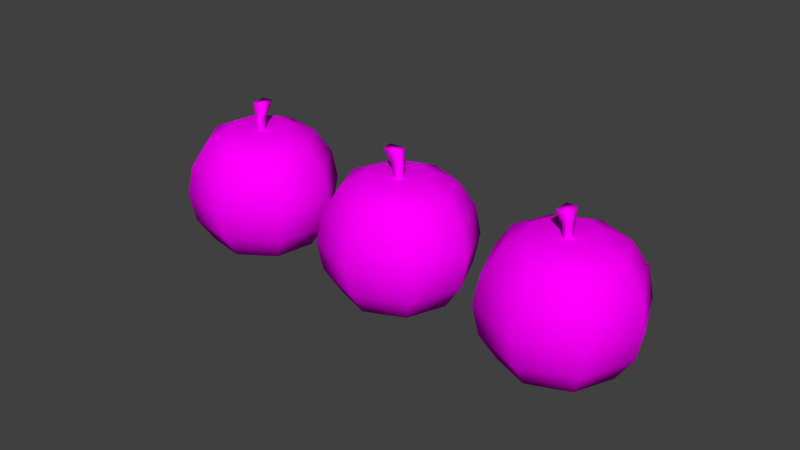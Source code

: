 # Source: 729d7926ca6a4b66974c5ca739bfcc67.blend.blend  (saved by Blender 2.75.0; exported with 4.5.12 LTS)
import bpy
from mathutils import Matrix  # noqa: F401  (used for matrix-valued properties, if any)

bpy.ops.wm.read_factory_settings(use_empty=True)
scene = bpy.context.scene
scene.name = 'Scene'

# ---- collections
col_collection_1 = bpy.data.collections.new('Collection 1'); scene.collection.children.link(col_collection_1)

# ---- images (referenced by path relative to the original .blend; pixels are not part of the script)
import os
ASSET_DIR = os.environ.get("B2B_ASSET_DIR", "")  # directory of the original .blend (textures are referenced by path, not embedded)
HERE = os.path.dirname(os.path.abspath(__file__))  # packed textures are extracted next to this script under _unpacked/

def load_image(name, relpath, width, height, colorspace="sRGB"):
    """Load a texture the original file referenced (path relative to the .blend, or extracted next to this script)."""
    p = next((c for c in (os.path.join(HERE, relpath), os.path.join(ASSET_DIR, relpath)) if relpath and os.path.exists(c)), "")
    if p:
        img = bpy.data.images.load(p, check_existing=True)
        img.name = name
    else:  # same state as the original file: an image datablock whose file is absent (Cycles renders it pink)
        img = bpy.data.images.new(name, width, height)
        img.source = "FILE"
        img.filepath = "//" + (relpath or name)
    img.colorspace_settings.name = colorspace
    return img
img_apple128_r_png = load_image('Apple128_R.png', 'Apple128_R.png', 1024, 1024, 'sRGB')
img_apple128_g_png = load_image('Apple128_G.png', 'Apple128_G.png', 1024, 1024, 'sRGB')
img_apple128_y_png = load_image('Apple128_Y.png', 'Apple128_Y.png', 1024, 1024, 'sRGB')

# ---- materials (node trees are filled in below, after node groups)
mat_red = bpy.data.materials.new('RED')
mat_red.alpha_threshold = 0.0
mat_red.roughness = 0.5
mat_green = bpy.data.materials.new('GREEN')
mat_green.alpha_threshold = 0.0
mat_green.roughness = 0.5
mat_yellow = bpy.data.materials.new('YELLOW')
mat_yellow.alpha_threshold = 0.0
mat_yellow.roughness = 0.5

# ---- material node trees
mat_red.use_nodes = True; mat_red.node_tree.nodes.clear()
_N = mat_red.node_tree.nodes; _L = mat_red.node_tree.links
n0 = _N.new('ShaderNodeOutputMaterial'); n0.name = 'Material Output'; n0.location = (300, 300)
n1 = _N.new('ShaderNodeBsdfDiffuse'); n1.name = 'Diffuse BSDF'; n1.location = (10, 300)
n2 = _N.new('ShaderNodeTexImage'); n2.name = 'Image Texture'; n2.location = (-180, 300)
n2.width = 140
n2.image = img_apple128_r_png
_L.new(n1.outputs[0], n0.inputs[0])
_L.new(n2.outputs[0], n1.inputs[0])
n0.is_active_output = True
mat_green.use_nodes = True; mat_green.node_tree.nodes.clear()
_N = mat_green.node_tree.nodes; _L = mat_green.node_tree.links
n0 = _N.new('ShaderNodeOutputMaterial'); n0.name = 'Material Output'; n0.location = (300, 300)
n1 = _N.new('ShaderNodeBsdfDiffuse'); n1.name = 'Diffuse BSDF'; n1.location = (10, 300)
n2 = _N.new('ShaderNodeTexImage'); n2.name = 'Image Texture'; n2.location = (-180, 300)
n2.width = 140
n2.image = img_apple128_g_png
_L.new(n1.outputs[0], n0.inputs[0])
_L.new(n2.outputs[0], n1.inputs[0])
n0.is_active_output = True
mat_yellow.use_nodes = True; mat_yellow.node_tree.nodes.clear()
_N = mat_yellow.node_tree.nodes; _L = mat_yellow.node_tree.links
n0 = _N.new('ShaderNodeOutputMaterial'); n0.name = 'Material Output'; n0.location = (300, 300)
n1 = _N.new('ShaderNodeBsdfDiffuse'); n1.name = 'Diffuse BSDF'; n1.location = (10, 300)
n2 = _N.new('ShaderNodeTexImage'); n2.name = 'Image Texture'; n2.location = (-180, 300)
n2.width = 140
n2.image = img_apple128_y_png
_L.new(n1.outputs[0], n0.inputs[0])
_L.new(n2.outputs[0], n1.inputs[0])
n0.is_active_output = True

# ---- world
world_world = bpy.data.worlds.new('World'); scene.world = world_world
world_world.color = (0.05088, 0.05088, 0.05088)
world_world.use_sun_shadow = False
world_world.sun_shadow_jitter_overblur = 0.0
world_world.cycles.sampling_method = 'MANUAL'
world_world.cycles.sample_map_resolution = 256

# ---- meshes
me_sphere_002 = bpy.data.meshes.new('Sphere.002')
me_sphere_002.from_pydata([(-0.01185, -0.0446, 0.649), (-0.07774, -0.1759, 1.157), (-0.04209, -0.01335, 0.649), (-0.1755, -0.07489, 1.157), (0.03514, 0.0008805, 0.649), (0.07425, -0.02887, 1.157), (0.004903, 0.03213, 0.649), (-0.02355, 0.07219, 1.157), (-0.01953, -0.07973, 0.938), (-0.07745, -0.01987, 0.938), (0.01257, 0.06726, 0.938), (0.0705, 0.007396, 0.938), (-0.3827, 0.0, 0.8518), (-0.7071, 0.0, 0.7071), (-0.9239, 0.0, 0.3827), (-1.0, 0.0, -4.371e-08), (-0.9239, 0.0, -0.3827), (-0.7071, 0.0, -0.7071), (-0.3827, 0.0, -0.8176), (-0.2706, 0.2706, 0.8518), (-0.5, 0.5, 0.7071), (-0.6533, 0.6533, 0.3827), (-0.7071, 0.7071, -4.371e-08), (-0.6533, 0.6533, -0.3827), (-0.5, 0.5, -0.7071), (-0.2706, 0.2706, -0.8176), (-1.485e-07, 0.3827, 0.8518), (-1.634e-07, 0.7071, 0.7071), (-1.634e-07, 0.9239, 0.3827), (-1.336e-07, 1.0, -4.371e-08), (-1.634e-07, 0.9239, -0.3827), (-1.634e-07, 0.7071, -0.7071), (-1.485e-07, 0.3827, -0.8176), (-2.578e-07, -1.068e-07, 0.7758), (0.2706, 0.2706, 0.8518), (0.5, 0.5, 0.7071), (0.6533, 0.6533, 0.3827), (0.7071, 0.7071, -4.371e-08), (0.6533, 0.6533, -0.3827), (0.5, 0.5, -0.7071), (0.2706, 0.2706, -0.8176), (0.3827, 1.244e-08, 0.8518), (0.7071, 1.244e-08, 0.7071), (0.9239, 4.224e-08, 0.3827), (1.0, 1.244e-08, -4.371e-08), (0.9239, 4.224e-08, -0.3827), (0.7071, 1.244e-08, -0.7071), (0.3827, 1.244e-08, -0.8176), (-1.51e-07, 0.0, -0.703), (0.2706, -0.2706, 0.8518), (0.5, -0.5, 0.7071), (0.6533, -0.6533, 0.3827), (0.7071, -0.7071, -4.371e-08), (0.6533, -0.6533, -0.3827), (0.5, -0.5, -0.7071), (0.2706, -0.2706, -0.8176), (-1.634e-07, -0.3827, 0.8518), (-1.634e-07, -0.7071, 0.7071), (-1.038e-07, -0.9239, 0.3827), (-1.634e-07, -1.0, -4.371e-08), (-1.038e-07, -0.9239, -0.3827), (-1.634e-07, -0.7071, -0.7071), (-1.634e-07, -0.3827, -0.8176), (-0.2706, -0.2706, 0.8518), (-0.5, -0.5, 0.7071), (-0.6533, -0.6533, 0.3827), (-0.7071, -0.7071, -4.371e-08), (-0.6533, -0.6533, -0.3827), (-0.5, -0.5, -0.7071), (-0.2706, -0.2706, -0.8176)], [], [(8, 9, 2, 0), (9, 10, 6, 2), (10, 11, 4, 6), (11, 8, 0, 4), (5, 7, 3, 1), (5, 1, 8, 11), (7, 5, 11, 10), (3, 7, 10, 9), (1, 3, 9, 8), (17, 16, 23, 24), (15, 14, 21, 22), (13, 12, 19, 20), (18, 17, 24, 25), (16, 15, 22, 23), (14, 13, 20, 21), (20, 19, 26, 27), (25, 24, 31, 32), (23, 22, 29, 30), (21, 20, 27, 28), (24, 23, 30, 31), (22, 21, 28, 29), (32, 31, 39, 40), (30, 29, 37, 38), (28, 27, 35, 36), (31, 30, 38, 39), (29, 28, 36, 37), (27, 26, 34, 35), (39, 38, 45, 46), (37, 36, 43, 44), (35, 34, 41, 42), (40, 39, 46, 47), (38, 37, 44, 45), (36, 35, 42, 43), (46, 45, 53, 54), (44, 43, 51, 52), (42, 41, 49, 50), (47, 46, 54, 55), (45, 44, 52, 53), (43, 42, 50, 51), (55, 54, 61, 62), (53, 52, 59, 60), (51, 50, 57, 58), (54, 53, 60, 61), (52, 51, 58, 59), (50, 49, 56, 57), (60, 59, 66, 67), (58, 57, 64, 65), (61, 60, 67, 68), (59, 58, 65, 66), (57, 56, 63, 64), (62, 61, 68, 69), (48, 18, 25), (12, 33, 19), (19, 33, 26), (48, 25, 32), (26, 33, 34), (48, 32, 40), (34, 33, 41), (48, 40, 47), (41, 33, 49), (48, 47, 55), (49, 33, 56), (48, 55, 62), (56, 33, 63), (48, 62, 69), (48, 69, 18), (68, 67, 16, 17), (66, 65, 14, 15), (64, 63, 12, 13), (69, 68, 17, 18), (67, 66, 15, 16), (65, 64, 13, 14), (63, 33, 12)])
me_sphere_002.polygons.foreach_set('use_smooth', [True] * 73)
_uv = me_sphere_002.uv_layers.new(name='UVMap')
_uv.uv.foreach_set('vector', [0.7802, 0.7191, 0.8005, 0.7551, 0.9134, 0.665, 0.9021, 0.6484, 0.8005, 0.7551, 0.8479, 0.7951, 0.936, 0.6877, 0.9134, 0.665, 0.8479, 0.7951, 0.8804, 0.8168, 0.9532, 0.7, 0.936, 0.6877, 0.8804, 0.8168, 0.9325, 0.8452, 0.9813, 0.7139, 0.9532, 0.7, 0.5737, 0.804, 0.6038, 0.8658, 0.6967, 0.8206, 0.6666, 0.7588, 0.8358, 0.9115, 0.9232, 0.9633, 0.9325, 0.8452, 0.8804, 0.8168, 0.7789, 0.8742, 0.8358, 0.9115, 0.8804, 0.8168, 0.8479, 0.7951, 0.6967, 0.8206, 0.7789, 0.8742, 0.8479, 0.7951, 0.8005, 0.7551, 0.6666, 0.7588, 0.6967, 0.8206, 0.8005, 0.7551, 0.7802, 0.7191, 0.452, 0.378, 0.4773, 0.4103, 0.4222, 0.4499, 0.3996, 0.4116, 0.499, 0.4394, 0.5207, 0.4684, 0.4692, 0.5123, 0.4444, 0.4822, 0.546, 0.5007, 0.5807, 0.5401, 0.5455, 0.5743, 0.5005, 0.5427, 0.4183, 0.3401, 0.452, 0.378, 0.3996, 0.4116, 0.3741, 0.3631, 0.4773, 0.4103, 0.499, 0.4394, 0.4444, 0.4822, 0.4222, 0.4499, 0.5207, 0.4684, 0.546, 0.5007, 0.5005, 0.5427, 0.4692, 0.5123, 0.5005, 0.5427, 0.5455, 0.5743, 0.5183, 0.6235, 0.4578, 0.6007, 0.3741, 0.3631, 0.3996, 0.4116, 0.3312, 0.4394, 0.3167, 0.3735, 0.4222, 0.4499, 0.4444, 0.4822, 0.38, 0.5339, 0.3529, 0.4917, 0.4692, 0.5123, 0.5005, 0.5427, 0.4578, 0.6007, 0.4138, 0.5698, 0.3996, 0.4116, 0.4222, 0.4499, 0.3529, 0.4917, 0.3312, 0.4394, 0.4444, 0.4822, 0.4692, 0.5123, 0.4138, 0.5698, 0.38, 0.5339, 0.3167, 0.3735, 0.3312, 0.4394, 0.2262, 0.4589, 0.2373, 0.3607, 0.3529, 0.4917, 0.38, 0.5339, 0.2881, 0.6122, 0.2463, 0.5446, 0.4138, 0.5698, 0.4578, 0.6007, 0.4198, 0.692, 0.3464, 0.662, 0.3312, 0.4394, 0.3529, 0.4917, 0.2463, 0.5446, 0.2262, 0.4589, 0.38, 0.5339, 0.4138, 0.5698, 0.3464, 0.662, 0.2881, 0.6122, 0.4578, 0.6007, 0.5183, 0.6235, 0.506, 0.6952, 0.4198, 0.692, 0.2262, 0.4589, 0.2463, 0.5446, 0.01945, 0.6293, 0.01836, 0.4391, 0.2881, 0.6122, 0.3464, 0.662, 0.2533, 0.8612, 0.1097, 0.7793, 0.4198, 0.692, 0.506, 0.6952, 0.5372, 0.7961, 0.4126, 0.8631, 0.2373, 0.3607, 0.2262, 0.4589, 0.01836, 0.4391, 0.1245, 0.286, 0.2463, 0.5446, 0.2881, 0.6122, 0.1097, 0.7793, 0.01945, 0.6293, 0.3464, 0.662, 0.4198, 0.692, 0.4126, 0.8631, 0.2533, 0.8612, 0.5828, 0.01616, 0.7426, 0.01616, 0.6512, 0.2162, 0.5778, 0.1866, 0.8876, 0.09682, 0.9792, 0.2468, 0.7521, 0.3334, 0.7098, 0.2658, 0.9816, 0.4376, 0.873, 0.5981, 0.7604, 0.5212, 0.7729, 0.4195, 0.4641, 0.08273, 0.5828, 0.01616, 0.5778, 0.1866, 0.4945, 0.1838, 0.7426, 0.01616, 0.8876, 0.09682, 0.7098, 0.2658, 0.6512, 0.2162, 0.9792, 0.2468, 0.9816, 0.4376, 0.7729, 0.4195, 0.7521, 0.3334, 0.4945, 0.1838, 0.5778, 0.1866, 0.5402, 0.2778, 0.4815, 0.2559, 0.6512, 0.2162, 0.7098, 0.2658, 0.618, 0.3446, 0.5842, 0.3087, 0.7521, 0.3334, 0.7729, 0.4195, 0.6672, 0.4392, 0.6453, 0.3868, 0.5778, 0.1866, 0.6512, 0.2162, 0.5842, 0.3087, 0.5402, 0.2778, 0.7098, 0.2658, 0.7521, 0.3334, 0.6453, 0.3868, 0.618, 0.3446, 0.7729, 0.4195, 0.7604, 0.5212, 0.6815, 0.5076, 0.6672, 0.4392, 0.5842, 0.3087, 0.618, 0.3446, 0.5536, 0.3965, 0.5289, 0.3663, 0.6453, 0.3868, 0.6672, 0.4392, 0.5986, 0.4671, 0.5759, 0.4288, 0.5402, 0.2778, 0.5842, 0.3087, 0.5289, 0.3663, 0.4976, 0.3359, 0.618, 0.3446, 0.6453, 0.3868, 0.5759, 0.4288, 0.5536, 0.3965, 0.6672, 0.4392, 0.6815, 0.5076, 0.6245, 0.5175, 0.5986, 0.4671, 0.4815, 0.2559, 0.5402, 0.2778, 0.4976, 0.3359, 0.4539, 0.3055, 0.3398, 0.2168, 0.4183, 0.3401, 0.3741, 0.3631, 0.5807, 0.5401, 0.6579, 0.6622, 0.5455, 0.5743, 0.5455, 0.5743, 0.6579, 0.6622, 0.5183, 0.6235, 0.3398, 0.2168, 0.3741, 0.3631, 0.3167, 0.3735, 0.5183, 0.6235, 0.6579, 0.6622, 0.506, 0.6952, 0.3398, 0.2168, 0.3167, 0.3735, 0.2373, 0.3607, 0.506, 0.6952, 0.6579, 0.6622, 0.5372, 0.7961, 0.3398, 0.2168, 0.2373, 0.3607, 0.1245, 0.286, 0.873, 0.5981, 0.6579, 0.6622, 0.7604, 0.5212, 0.3398, 0.2168, 0.4641, 0.08273, 0.4945, 0.1838, 0.7604, 0.5212, 0.6579, 0.6622, 0.6815, 0.5076, 0.3398, 0.2168, 0.4945, 0.1838, 0.4815, 0.2559, 0.6815, 0.5076, 0.6579, 0.6622, 0.6245, 0.5175, 0.3398, 0.2168, 0.4815, 0.2559, 0.4539, 0.3055, 0.3398, 0.2168, 0.4539, 0.3055, 0.4183, 0.3401, 0.4976, 0.3359, 0.5289, 0.3663, 0.4773, 0.4103, 0.452, 0.378, 0.5536, 0.3965, 0.5759, 0.4288, 0.5207, 0.4684, 0.499, 0.4394, 0.5986, 0.4671, 0.6245, 0.5175, 0.5807, 0.5401, 0.546, 0.5007, 0.4539, 0.3055, 0.4976, 0.3359, 0.452, 0.378, 0.4183, 0.3401, 0.5289, 0.3663, 0.5536, 0.3965, 0.499, 0.4394, 0.4773, 0.4103, 0.5759, 0.4288, 0.5986, 0.4671, 0.546, 0.5007, 0.5207, 0.4684, 0.6245, 0.5175, 0.6579, 0.6622, 0.5807, 0.5401])
me_sphere_002.materials.append(mat_red)
me_sphere_002.use_remesh_preserve_volume = False
me_sphere_002.use_remesh_preserve_attributes = False
me_sphere_002.use_mirror_vertex_groups = False
me_sphere_002.use_paint_bone_selection = False
me_sphere_002.use_paint_mask = True
me_sphere_002.update()
me_sphere_001 = bpy.data.meshes.new('Sphere.001')
me_sphere_001.from_pydata([(-0.01185, -0.0446, 0.649), (-0.07774, -0.1759, 1.157), (-0.04209, -0.01335, 0.649), (-0.1755, -0.07489, 1.157), (0.03514, 0.0008805, 0.649), (0.07425, -0.02887, 1.157), (0.004903, 0.03213, 0.649), (-0.02355, 0.07219, 1.157), (-0.01953, -0.07973, 0.938), (-0.07745, -0.01987, 0.938), (0.01257, 0.06726, 0.938), (0.0705, 0.007396, 0.938), (-0.3827, 0.0, 0.8518), (-0.7071, 0.0, 0.7071), (-0.9239, 0.0, 0.3827), (-1.0, 0.0, -4.371e-08), (-0.9239, 0.0, -0.3827), (-0.7071, 0.0, -0.7071), (-0.3827, 0.0, -0.8176), (-0.2706, 0.2706, 0.8518), (-0.5, 0.5, 0.7071), (-0.6533, 0.6533, 0.3827), (-0.7071, 0.7071, -4.371e-08), (-0.6533, 0.6533, -0.3827), (-0.5, 0.5, -0.7071), (-0.2706, 0.2706, -0.8176), (-1.485e-07, 0.3827, 0.8518), (-1.634e-07, 0.7071, 0.7071), (-1.634e-07, 0.9239, 0.3827), (-1.336e-07, 1.0, -4.371e-08), (-1.634e-07, 0.9239, -0.3827), (-1.634e-07, 0.7071, -0.7071), (-1.485e-07, 0.3827, -0.8176), (-2.578e-07, -1.068e-07, 0.7758), (0.2706, 0.2706, 0.8518), (0.5, 0.5, 0.7071), (0.6533, 0.6533, 0.3827), (0.7071, 0.7071, -4.371e-08), (0.6533, 0.6533, -0.3827), (0.5, 0.5, -0.7071), (0.2706, 0.2706, -0.8176), (0.3827, 1.244e-08, 0.8518), (0.7071, 1.244e-08, 0.7071), (0.9239, 4.224e-08, 0.3827), (1.0, 1.244e-08, -4.371e-08), (0.9239, 4.224e-08, -0.3827), (0.7071, 1.244e-08, -0.7071), (0.3827, 1.244e-08, -0.8176), (-1.51e-07, 0.0, -0.703), (0.2706, -0.2706, 0.8518), (0.5, -0.5, 0.7071), (0.6533, -0.6533, 0.3827), (0.7071, -0.7071, -4.371e-08), (0.6533, -0.6533, -0.3827), (0.5, -0.5, -0.7071), (0.2706, -0.2706, -0.8176), (-1.634e-07, -0.3827, 0.8518), (-1.634e-07, -0.7071, 0.7071), (-1.038e-07, -0.9239, 0.3827), (-1.634e-07, -1.0, -4.371e-08), (-1.038e-07, -0.9239, -0.3827), (-1.634e-07, -0.7071, -0.7071), (-1.634e-07, -0.3827, -0.8176), (-0.2706, -0.2706, 0.8518), (-0.5, -0.5, 0.7071), (-0.6533, -0.6533, 0.3827), (-0.7071, -0.7071, -4.371e-08), (-0.6533, -0.6533, -0.3827), (-0.5, -0.5, -0.7071), (-0.2706, -0.2706, -0.8176)], [], [(8, 9, 2, 0), (9, 10, 6, 2), (10, 11, 4, 6), (11, 8, 0, 4), (5, 7, 3, 1), (5, 1, 8, 11), (7, 5, 11, 10), (3, 7, 10, 9), (1, 3, 9, 8), (17, 16, 23, 24), (15, 14, 21, 22), (13, 12, 19, 20), (18, 17, 24, 25), (16, 15, 22, 23), (14, 13, 20, 21), (20, 19, 26, 27), (25, 24, 31, 32), (23, 22, 29, 30), (21, 20, 27, 28), (24, 23, 30, 31), (22, 21, 28, 29), (32, 31, 39, 40), (30, 29, 37, 38), (28, 27, 35, 36), (31, 30, 38, 39), (29, 28, 36, 37), (27, 26, 34, 35), (39, 38, 45, 46), (37, 36, 43, 44), (35, 34, 41, 42), (40, 39, 46, 47), (38, 37, 44, 45), (36, 35, 42, 43), (46, 45, 53, 54), (44, 43, 51, 52), (42, 41, 49, 50), (47, 46, 54, 55), (45, 44, 52, 53), (43, 42, 50, 51), (55, 54, 61, 62), (53, 52, 59, 60), (51, 50, 57, 58), (54, 53, 60, 61), (52, 51, 58, 59), (50, 49, 56, 57), (60, 59, 66, 67), (58, 57, 64, 65), (61, 60, 67, 68), (59, 58, 65, 66), (57, 56, 63, 64), (62, 61, 68, 69), (48, 18, 25), (12, 33, 19), (19, 33, 26), (48, 25, 32), (26, 33, 34), (48, 32, 40), (34, 33, 41), (48, 40, 47), (41, 33, 49), (48, 47, 55), (49, 33, 56), (48, 55, 62), (56, 33, 63), (48, 62, 69), (48, 69, 18), (68, 67, 16, 17), (66, 65, 14, 15), (64, 63, 12, 13), (69, 68, 17, 18), (67, 66, 15, 16), (65, 64, 13, 14), (63, 33, 12)])
me_sphere_001.polygons.foreach_set('use_smooth', [True] * 73)
_uv = me_sphere_001.uv_layers.new(name='UVMap')
_uv.uv.foreach_set('vector', [0.7802, 0.7191, 0.8005, 0.7551, 0.9134, 0.665, 0.9021, 0.6484, 0.8005, 0.7551, 0.8479, 0.7951, 0.936, 0.6877, 0.9134, 0.665, 0.8479, 0.7951, 0.8804, 0.8168, 0.9532, 0.7, 0.936, 0.6877, 0.8804, 0.8168, 0.9325, 0.8452, 0.9813, 0.7139, 0.9532, 0.7, 0.5737, 0.804, 0.6038, 0.8658, 0.6967, 0.8206, 0.6666, 0.7588, 0.8358, 0.9115, 0.9232, 0.9633, 0.9325, 0.8452, 0.8804, 0.8168, 0.7789, 0.8742, 0.8358, 0.9115, 0.8804, 0.8168, 0.8479, 0.7951, 0.6967, 0.8206, 0.7789, 0.8742, 0.8479, 0.7951, 0.8005, 0.7551, 0.6666, 0.7588, 0.6967, 0.8206, 0.8005, 0.7551, 0.7802, 0.7191, 0.452, 0.378, 0.4773, 0.4103, 0.4222, 0.4499, 0.3996, 0.4116, 0.499, 0.4394, 0.5207, 0.4684, 0.4692, 0.5123, 0.4444, 0.4822, 0.546, 0.5007, 0.5807, 0.5401, 0.5455, 0.5743, 0.5005, 0.5427, 0.4183, 0.3401, 0.452, 0.378, 0.3996, 0.4116, 0.3741, 0.3631, 0.4773, 0.4103, 0.499, 0.4394, 0.4444, 0.4822, 0.4222, 0.4499, 0.5207, 0.4684, 0.546, 0.5007, 0.5005, 0.5427, 0.4692, 0.5123, 0.5005, 0.5427, 0.5455, 0.5743, 0.5183, 0.6235, 0.4578, 0.6007, 0.3741, 0.3631, 0.3996, 0.4116, 0.3312, 0.4394, 0.3167, 0.3735, 0.4222, 0.4499, 0.4444, 0.4822, 0.38, 0.5339, 0.3529, 0.4917, 0.4692, 0.5123, 0.5005, 0.5427, 0.4578, 0.6007, 0.4138, 0.5698, 0.3996, 0.4116, 0.4222, 0.4499, 0.3529, 0.4917, 0.3312, 0.4394, 0.4444, 0.4822, 0.4692, 0.5123, 0.4138, 0.5698, 0.38, 0.5339, 0.3167, 0.3735, 0.3312, 0.4394, 0.2262, 0.4589, 0.2373, 0.3607, 0.3529, 0.4917, 0.38, 0.5339, 0.2881, 0.6122, 0.2463, 0.5446, 0.4138, 0.5698, 0.4578, 0.6007, 0.4198, 0.692, 0.3464, 0.662, 0.3312, 0.4394, 0.3529, 0.4917, 0.2463, 0.5446, 0.2262, 0.4589, 0.38, 0.5339, 0.4138, 0.5698, 0.3464, 0.662, 0.2881, 0.6122, 0.4578, 0.6007, 0.5183, 0.6235, 0.506, 0.6952, 0.4198, 0.692, 0.2262, 0.4589, 0.2463, 0.5446, 0.01945, 0.6293, 0.01836, 0.4391, 0.2881, 0.6122, 0.3464, 0.662, 0.2533, 0.8612, 0.1097, 0.7793, 0.4198, 0.692, 0.506, 0.6952, 0.5372, 0.7961, 0.4126, 0.8631, 0.2373, 0.3607, 0.2262, 0.4589, 0.01836, 0.4391, 0.1245, 0.286, 0.2463, 0.5446, 0.2881, 0.6122, 0.1097, 0.7793, 0.01945, 0.6293, 0.3464, 0.662, 0.4198, 0.692, 0.4126, 0.8631, 0.2533, 0.8612, 0.5828, 0.01616, 0.7426, 0.01616, 0.6512, 0.2162, 0.5778, 0.1866, 0.8876, 0.09682, 0.9792, 0.2468, 0.7521, 0.3334, 0.7098, 0.2658, 0.9816, 0.4376, 0.873, 0.5981, 0.7604, 0.5212, 0.7729, 0.4195, 0.4641, 0.08273, 0.5828, 0.01616, 0.5778, 0.1866, 0.4945, 0.1838, 0.7426, 0.01616, 0.8876, 0.09682, 0.7098, 0.2658, 0.6512, 0.2162, 0.9792, 0.2468, 0.9816, 0.4376, 0.7729, 0.4195, 0.7521, 0.3334, 0.4945, 0.1838, 0.5778, 0.1866, 0.5402, 0.2778, 0.4815, 0.2559, 0.6512, 0.2162, 0.7098, 0.2658, 0.618, 0.3446, 0.5842, 0.3087, 0.7521, 0.3334, 0.7729, 0.4195, 0.6672, 0.4392, 0.6453, 0.3868, 0.5778, 0.1866, 0.6512, 0.2162, 0.5842, 0.3087, 0.5402, 0.2778, 0.7098, 0.2658, 0.7521, 0.3334, 0.6453, 0.3868, 0.618, 0.3446, 0.7729, 0.4195, 0.7604, 0.5212, 0.6815, 0.5076, 0.6672, 0.4392, 0.5842, 0.3087, 0.618, 0.3446, 0.5536, 0.3965, 0.5289, 0.3663, 0.6453, 0.3868, 0.6672, 0.4392, 0.5986, 0.4671, 0.5759, 0.4288, 0.5402, 0.2778, 0.5842, 0.3087, 0.5289, 0.3663, 0.4976, 0.3359, 0.618, 0.3446, 0.6453, 0.3868, 0.5759, 0.4288, 0.5536, 0.3965, 0.6672, 0.4392, 0.6815, 0.5076, 0.6245, 0.5175, 0.5986, 0.4671, 0.4815, 0.2559, 0.5402, 0.2778, 0.4976, 0.3359, 0.4539, 0.3055, 0.3398, 0.2168, 0.4183, 0.3401, 0.3741, 0.3631, 0.5807, 0.5401, 0.6579, 0.6622, 0.5455, 0.5743, 0.5455, 0.5743, 0.6579, 0.6622, 0.5183, 0.6235, 0.3398, 0.2168, 0.3741, 0.3631, 0.3167, 0.3735, 0.5183, 0.6235, 0.6579, 0.6622, 0.506, 0.6952, 0.3398, 0.2168, 0.3167, 0.3735, 0.2373, 0.3607, 0.506, 0.6952, 0.6579, 0.6622, 0.5372, 0.7961, 0.3398, 0.2168, 0.2373, 0.3607, 0.1245, 0.286, 0.873, 0.5981, 0.6579, 0.6622, 0.7604, 0.5212, 0.3398, 0.2168, 0.4641, 0.08273, 0.4945, 0.1838, 0.7604, 0.5212, 0.6579, 0.6622, 0.6815, 0.5076, 0.3398, 0.2168, 0.4945, 0.1838, 0.4815, 0.2559, 0.6815, 0.5076, 0.6579, 0.6622, 0.6245, 0.5175, 0.3398, 0.2168, 0.4815, 0.2559, 0.4539, 0.3055, 0.3398, 0.2168, 0.4539, 0.3055, 0.4183, 0.3401, 0.4976, 0.3359, 0.5289, 0.3663, 0.4773, 0.4103, 0.452, 0.378, 0.5536, 0.3965, 0.5759, 0.4288, 0.5207, 0.4684, 0.499, 0.4394, 0.5986, 0.4671, 0.6245, 0.5175, 0.5807, 0.5401, 0.546, 0.5007, 0.4539, 0.3055, 0.4976, 0.3359, 0.452, 0.378, 0.4183, 0.3401, 0.5289, 0.3663, 0.5536, 0.3965, 0.499, 0.4394, 0.4773, 0.4103, 0.5759, 0.4288, 0.5986, 0.4671, 0.546, 0.5007, 0.5207, 0.4684, 0.6245, 0.5175, 0.6579, 0.6622, 0.5807, 0.5401])
me_sphere_001.materials.append(mat_green)
me_sphere_001.use_remesh_preserve_volume = False
me_sphere_001.use_remesh_preserve_attributes = False
me_sphere_001.use_mirror_vertex_groups = False
me_sphere_001.use_paint_bone_selection = False
me_sphere_001.use_paint_mask = True
me_sphere_001.update()
me_sphere = bpy.data.meshes.new('Sphere')
me_sphere.from_pydata([(-0.01185, -0.0446, 0.649), (-0.07774, -0.1759, 1.157), (-0.04209, -0.01335, 0.649), (-0.1755, -0.07489, 1.157), (0.03514, 0.0008805, 0.649), (0.07425, -0.02887, 1.157), (0.004903, 0.03213, 0.649), (-0.02355, 0.07219, 1.157), (-0.01953, -0.07973, 0.938), (-0.07745, -0.01987, 0.938), (0.01257, 0.06726, 0.938), (0.0705, 0.007396, 0.938), (-0.3827, 0.0, 0.8518), (-0.7071, 0.0, 0.7071), (-0.9239, 0.0, 0.3827), (-1.0, 0.0, -4.371e-08), (-0.9239, 0.0, -0.3827), (-0.7071, 0.0, -0.7071), (-0.3827, 0.0, -0.8176), (-0.2706, 0.2706, 0.8518), (-0.5, 0.5, 0.7071), (-0.6533, 0.6533, 0.3827), (-0.7071, 0.7071, -4.371e-08), (-0.6533, 0.6533, -0.3827), (-0.5, 0.5, -0.7071), (-0.2706, 0.2706, -0.8176), (-1.485e-07, 0.3827, 0.8518), (-1.634e-07, 0.7071, 0.7071), (-1.634e-07, 0.9239, 0.3827), (-1.336e-07, 1.0, -4.371e-08), (-1.634e-07, 0.9239, -0.3827), (-1.634e-07, 0.7071, -0.7071), (-1.485e-07, 0.3827, -0.8176), (-2.578e-07, -1.068e-07, 0.7758), (0.2706, 0.2706, 0.8518), (0.5, 0.5, 0.7071), (0.6533, 0.6533, 0.3827), (0.7071, 0.7071, -4.371e-08), (0.6533, 0.6533, -0.3827), (0.5, 0.5, -0.7071), (0.2706, 0.2706, -0.8176), (0.3827, 1.244e-08, 0.8518), (0.7071, 1.244e-08, 0.7071), (0.9239, 4.224e-08, 0.3827), (1.0, 1.244e-08, -4.371e-08), (0.9239, 4.224e-08, -0.3827), (0.7071, 1.244e-08, -0.7071), (0.3827, 1.244e-08, -0.8176), (-1.51e-07, 0.0, -0.703), (0.2706, -0.2706, 0.8518), (0.5, -0.5, 0.7071), (0.6533, -0.6533, 0.3827), (0.7071, -0.7071, -4.371e-08), (0.6533, -0.6533, -0.3827), (0.5, -0.5, -0.7071), (0.2706, -0.2706, -0.8176), (-1.634e-07, -0.3827, 0.8518), (-1.634e-07, -0.7071, 0.7071), (-1.038e-07, -0.9239, 0.3827), (-1.634e-07, -1.0, -4.371e-08), (-1.038e-07, -0.9239, -0.3827), (-1.634e-07, -0.7071, -0.7071), (-1.634e-07, -0.3827, -0.8176), (-0.2706, -0.2706, 0.8518), (-0.5, -0.5, 0.7071), (-0.6533, -0.6533, 0.3827), (-0.7071, -0.7071, -4.371e-08), (-0.6533, -0.6533, -0.3827), (-0.5, -0.5, -0.7071), (-0.2706, -0.2706, -0.8176)], [], [(8, 9, 2, 0), (9, 10, 6, 2), (10, 11, 4, 6), (11, 8, 0, 4), (5, 7, 3, 1), (5, 1, 8, 11), (7, 5, 11, 10), (3, 7, 10, 9), (1, 3, 9, 8), (17, 16, 23, 24), (15, 14, 21, 22), (13, 12, 19, 20), (18, 17, 24, 25), (16, 15, 22, 23), (14, 13, 20, 21), (20, 19, 26, 27), (25, 24, 31, 32), (23, 22, 29, 30), (21, 20, 27, 28), (24, 23, 30, 31), (22, 21, 28, 29), (32, 31, 39, 40), (30, 29, 37, 38), (28, 27, 35, 36), (31, 30, 38, 39), (29, 28, 36, 37), (27, 26, 34, 35), (39, 38, 45, 46), (37, 36, 43, 44), (35, 34, 41, 42), (40, 39, 46, 47), (38, 37, 44, 45), (36, 35, 42, 43), (46, 45, 53, 54), (44, 43, 51, 52), (42, 41, 49, 50), (47, 46, 54, 55), (45, 44, 52, 53), (43, 42, 50, 51), (55, 54, 61, 62), (53, 52, 59, 60), (51, 50, 57, 58), (54, 53, 60, 61), (52, 51, 58, 59), (50, 49, 56, 57), (60, 59, 66, 67), (58, 57, 64, 65), (61, 60, 67, 68), (59, 58, 65, 66), (57, 56, 63, 64), (62, 61, 68, 69), (48, 18, 25), (12, 33, 19), (19, 33, 26), (48, 25, 32), (26, 33, 34), (48, 32, 40), (34, 33, 41), (48, 40, 47), (41, 33, 49), (48, 47, 55), (49, 33, 56), (48, 55, 62), (56, 33, 63), (48, 62, 69), (48, 69, 18), (68, 67, 16, 17), (66, 65, 14, 15), (64, 63, 12, 13), (69, 68, 17, 18), (67, 66, 15, 16), (65, 64, 13, 14), (63, 33, 12)])
me_sphere.polygons.foreach_set('use_smooth', [True] * 73)
_uv = me_sphere.uv_layers.new(name='UVMap')
_uv.uv.foreach_set('vector', [0.7802, 0.7191, 0.8005, 0.7551, 0.9134, 0.665, 0.9021, 0.6484, 0.8005, 0.7551, 0.8479, 0.7951, 0.936, 0.6877, 0.9134, 0.665, 0.8479, 0.7951, 0.8804, 0.8168, 0.9532, 0.7, 0.936, 0.6877, 0.8804, 0.8168, 0.9325, 0.8452, 0.9813, 0.7139, 0.9532, 0.7, 0.5737, 0.804, 0.6038, 0.8658, 0.6967, 0.8206, 0.6666, 0.7588, 0.8358, 0.9115, 0.9232, 0.9633, 0.9325, 0.8452, 0.8804, 0.8168, 0.7789, 0.8742, 0.8358, 0.9115, 0.8804, 0.8168, 0.8479, 0.7951, 0.6967, 0.8206, 0.7789, 0.8742, 0.8479, 0.7951, 0.8005, 0.7551, 0.6666, 0.7588, 0.6967, 0.8206, 0.8005, 0.7551, 0.7802, 0.7191, 0.452, 0.378, 0.4773, 0.4103, 0.4222, 0.4499, 0.3996, 0.4116, 0.499, 0.4394, 0.5207, 0.4684, 0.4692, 0.5123, 0.4444, 0.4822, 0.546, 0.5007, 0.5807, 0.5401, 0.5455, 0.5743, 0.5005, 0.5427, 0.4183, 0.3401, 0.452, 0.378, 0.3996, 0.4116, 0.3741, 0.3631, 0.4773, 0.4103, 0.499, 0.4394, 0.4444, 0.4822, 0.4222, 0.4499, 0.5207, 0.4684, 0.546, 0.5007, 0.5005, 0.5427, 0.4692, 0.5123, 0.5005, 0.5427, 0.5455, 0.5743, 0.5183, 0.6235, 0.4578, 0.6007, 0.3741, 0.3631, 0.3996, 0.4116, 0.3312, 0.4394, 0.3167, 0.3735, 0.4222, 0.4499, 0.4444, 0.4822, 0.38, 0.5339, 0.3529, 0.4917, 0.4692, 0.5123, 0.5005, 0.5427, 0.4578, 0.6007, 0.4138, 0.5698, 0.3996, 0.4116, 0.4222, 0.4499, 0.3529, 0.4917, 0.3312, 0.4394, 0.4444, 0.4822, 0.4692, 0.5123, 0.4138, 0.5698, 0.38, 0.5339, 0.3167, 0.3735, 0.3312, 0.4394, 0.2262, 0.4589, 0.2373, 0.3607, 0.3529, 0.4917, 0.38, 0.5339, 0.2881, 0.6122, 0.2463, 0.5446, 0.4138, 0.5698, 0.4578, 0.6007, 0.4198, 0.692, 0.3464, 0.662, 0.3312, 0.4394, 0.3529, 0.4917, 0.2463, 0.5446, 0.2262, 0.4589, 0.38, 0.5339, 0.4138, 0.5698, 0.3464, 0.662, 0.2881, 0.6122, 0.4578, 0.6007, 0.5183, 0.6235, 0.506, 0.6952, 0.4198, 0.692, 0.2262, 0.4589, 0.2463, 0.5446, 0.01945, 0.6293, 0.01836, 0.4391, 0.2881, 0.6122, 0.3464, 0.662, 0.2533, 0.8612, 0.1097, 0.7793, 0.4198, 0.692, 0.506, 0.6952, 0.5372, 0.7961, 0.4126, 0.8631, 0.2373, 0.3607, 0.2262, 0.4589, 0.01836, 0.4391, 0.1245, 0.286, 0.2463, 0.5446, 0.2881, 0.6122, 0.1097, 0.7793, 0.01945, 0.6293, 0.3464, 0.662, 0.4198, 0.692, 0.4126, 0.8631, 0.2533, 0.8612, 0.5828, 0.01616, 0.7426, 0.01616, 0.6512, 0.2162, 0.5778, 0.1866, 0.8876, 0.09682, 0.9792, 0.2468, 0.7521, 0.3334, 0.7098, 0.2658, 0.9816, 0.4376, 0.873, 0.5981, 0.7604, 0.5212, 0.7729, 0.4195, 0.4641, 0.08273, 0.5828, 0.01616, 0.5778, 0.1866, 0.4945, 0.1838, 0.7426, 0.01616, 0.8876, 0.09682, 0.7098, 0.2658, 0.6512, 0.2162, 0.9792, 0.2468, 0.9816, 0.4376, 0.7729, 0.4195, 0.7521, 0.3334, 0.4945, 0.1838, 0.5778, 0.1866, 0.5402, 0.2778, 0.4815, 0.2559, 0.6512, 0.2162, 0.7098, 0.2658, 0.618, 0.3446, 0.5842, 0.3087, 0.7521, 0.3334, 0.7729, 0.4195, 0.6672, 0.4392, 0.6453, 0.3868, 0.5778, 0.1866, 0.6512, 0.2162, 0.5842, 0.3087, 0.5402, 0.2778, 0.7098, 0.2658, 0.7521, 0.3334, 0.6453, 0.3868, 0.618, 0.3446, 0.7729, 0.4195, 0.7604, 0.5212, 0.6815, 0.5076, 0.6672, 0.4392, 0.5842, 0.3087, 0.618, 0.3446, 0.5536, 0.3965, 0.5289, 0.3663, 0.6453, 0.3868, 0.6672, 0.4392, 0.5986, 0.4671, 0.5759, 0.4288, 0.5402, 0.2778, 0.5842, 0.3087, 0.5289, 0.3663, 0.4976, 0.3359, 0.618, 0.3446, 0.6453, 0.3868, 0.5759, 0.4288, 0.5536, 0.3965, 0.6672, 0.4392, 0.6815, 0.5076, 0.6245, 0.5175, 0.5986, 0.4671, 0.4815, 0.2559, 0.5402, 0.2778, 0.4976, 0.3359, 0.4539, 0.3055, 0.3398, 0.2168, 0.4183, 0.3401, 0.3741, 0.3631, 0.5807, 0.5401, 0.6579, 0.6622, 0.5455, 0.5743, 0.5455, 0.5743, 0.6579, 0.6622, 0.5183, 0.6235, 0.3398, 0.2168, 0.3741, 0.3631, 0.3167, 0.3735, 0.5183, 0.6235, 0.6579, 0.6622, 0.506, 0.6952, 0.3398, 0.2168, 0.3167, 0.3735, 0.2373, 0.3607, 0.506, 0.6952, 0.6579, 0.6622, 0.5372, 0.7961, 0.3398, 0.2168, 0.2373, 0.3607, 0.1245, 0.286, 0.873, 0.5981, 0.6579, 0.6622, 0.7604, 0.5212, 0.3398, 0.2168, 0.4641, 0.08273, 0.4945, 0.1838, 0.7604, 0.5212, 0.6579, 0.6622, 0.6815, 0.5076, 0.3398, 0.2168, 0.4945, 0.1838, 0.4815, 0.2559, 0.6815, 0.5076, 0.6579, 0.6622, 0.6245, 0.5175, 0.3398, 0.2168, 0.4815, 0.2559, 0.4539, 0.3055, 0.3398, 0.2168, 0.4539, 0.3055, 0.4183, 0.3401, 0.4976, 0.3359, 0.5289, 0.3663, 0.4773, 0.4103, 0.452, 0.378, 0.5536, 0.3965, 0.5759, 0.4288, 0.5207, 0.4684, 0.499, 0.4394, 0.5986, 0.4671, 0.6245, 0.5175, 0.5807, 0.5401, 0.546, 0.5007, 0.4539, 0.3055, 0.4976, 0.3359, 0.452, 0.378, 0.4183, 0.3401, 0.5289, 0.3663, 0.5536, 0.3965, 0.499, 0.4394, 0.4773, 0.4103, 0.5759, 0.4288, 0.5986, 0.4671, 0.546, 0.5007, 0.5207, 0.4684, 0.6245, 0.5175, 0.6579, 0.6622, 0.5807, 0.5401])
me_sphere.materials.append(mat_yellow)
me_sphere.use_remesh_preserve_volume = False
me_sphere.use_remesh_preserve_attributes = False
me_sphere.use_mirror_vertex_groups = False
me_sphere.use_paint_bone_selection = False
me_sphere.use_paint_mask = True
me_sphere.update()

# ---- objects
ob_sphere_002 = bpy.data.objects.new('Sphere.002', me_sphere_002)
ob_sphere_001 = bpy.data.objects.new('Sphere.001', me_sphere_001)
ob_sphere = bpy.data.objects.new('Sphere', me_sphere)

# ---- transforms, parenting, visibility, modifiers, constraints
ob_sphere_002.location = (-2.322, 0.0, 0.0)
ob_sphere_002.rotation_euler = (0.0, -0.0, -2.158)
ob_sphere_002.lineart.crease_threshold = 0.0
ob_sphere_001.location = (2.323, 0.0, 0.0)
ob_sphere_001.rotation_euler = (0.0, -0.0, 0.785)
ob_sphere_001.lineart.crease_threshold = 0.0
ob_sphere.location = (0.0, 0.0, 0.0)
ob_sphere.rotation_euler = (0.0, -0.0, -0.7565)
ob_sphere.lineart.crease_threshold = 0.0

# ---- collection membership
col_collection_1.objects.link(ob_sphere_002)
col_collection_1.objects.link(ob_sphere_001)
col_collection_1.objects.link(ob_sphere)

# ---- scene / render settings (as saved in the file)
scene.frame_start = 1; scene.frame_end = 250; scene.frame_set(1)
scene.render.engine = 'CYCLES'
scene.render.resolution_percentage = 50
scene.render.dither_intensity = 0.0
scene.cycles.use_denoising = False
scene.cycles.samples = 10
scene.cycles.sampling_pattern = 'TABULATED_SOBOL'
scene.cycles.light_sampling_threshold = 0.0
scene.cycles.use_adaptive_sampling = False
scene.cycles.use_light_tree = False
scene.cycles.blur_glossy = 0.0
scene.cycles.pixel_filter_type = 'GAUSSIAN'
scene.cycles.sample_clamp_indirect = 0.0
scene.view_settings.view_transform = 'Standard'
bpy.context.view_layer.update()

# ---- added for rendering (the .blend has no active camera and no usable light): camera, sun
cam_auto = bpy.data.cameras.new('AutoCamera')
cam_auto.lens = 50.0
cam_auto.sensor_width = 36.0
cam_auto.clip_end = 1000.0
ob_auto_camera = bpy.data.objects.new('AutoCamera', cam_auto)
scene.collection.objects.link(ob_auto_camera)
ob_auto_camera.location = (7.60646, -9.11034, 6.24337)
ob_auto_camera.rotation_euler = (1.09748, -7.21219e-08, 0.694738)
scene.camera = ob_auto_camera
light_auto_sun = bpy.data.lights.new('AutoSun', 'SUN')
light_auto_sun.energy = 3.0
light_auto_sun.angle = 0.0523599
ob_auto_sun = bpy.data.objects.new('AutoSun', light_auto_sun)
scene.collection.objects.link(ob_auto_sun)
ob_auto_sun.rotation_euler = (0.872665, 0.174533, 0.523599)
bpy.context.view_layer.update()
